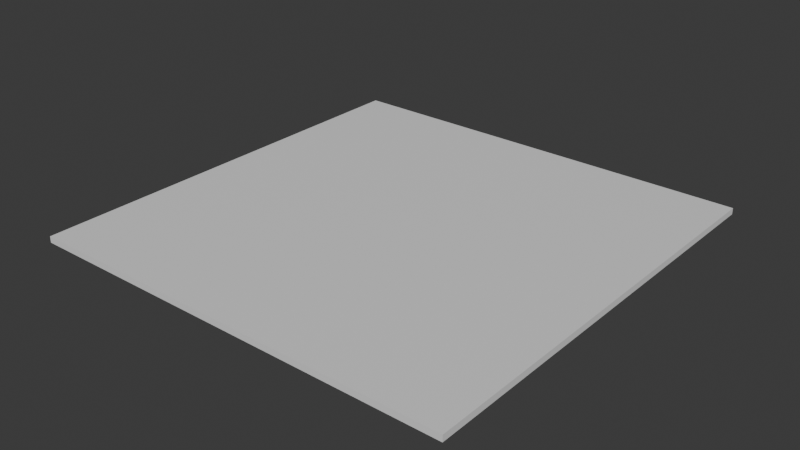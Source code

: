 # Source: casino_floor.blend  (saved by Blender 4.3.34; exported with 4.5.12 LTS)
import bpy
from mathutils import Matrix  # noqa: F401  (used for matrix-valued properties, if any)

bpy.ops.wm.read_factory_settings(use_empty=True)
scene = bpy.context.scene
scene.name = 'Scene'

# ---- collections
col_export = bpy.data.collections.new('export'); scene.collection.children.link(col_export)

# ---- materials (node trees are filled in below, after node groups)
mat_walls = bpy.data.materials.new('Walls')
mat_floor = bpy.data.materials.new('Floor')
mat_ceiling = bpy.data.materials.new('Ceiling')

# ---- node groups
ng_makeslotmakechines = bpy.data.node_groups.new('MakeSlotMakechines', 'GeometryNodeTree')
_s = ng_makeslotmakechines.interface.new_socket(name='Geometry', in_out='OUTPUT', socket_type='NodeSocketGeometry')
_s = ng_makeslotmakechines.interface.new_socket(name='Geometry', in_out='INPUT', socket_type='NodeSocketGeometry')
ng_makeslotmakechines.is_modifier = True
# nodes of 'MakeSlotMakechines' reference scene objects; filled in after objects exist

# ---- material node trees
mat_walls.use_nodes = True; mat_walls.node_tree.nodes.clear()
_N = mat_walls.node_tree.nodes; _L = mat_walls.node_tree.links
n0 = _N.new('ShaderNodeBsdfPrincipled'); n0.name = 'Principled BSDF'; n0.location = (10, 300)
n1 = _N.new('ShaderNodeOutputMaterial'); n1.name = 'Material Output'; n1.location = (300, 300)
_L.new(n0.outputs[0], n1.inputs[0])
n1.is_active_output = True
mat_floor.use_nodes = True; mat_floor.node_tree.nodes.clear()
_N = mat_floor.node_tree.nodes; _L = mat_floor.node_tree.links
n0 = _N.new('ShaderNodeBsdfPrincipled'); n0.name = 'Principled BSDF'; n0.location = (10, 300)
n1 = _N.new('ShaderNodeOutputMaterial'); n1.name = 'Material Output'; n1.location = (300, 300)
_L.new(n0.outputs[0], n1.inputs[0])
n1.is_active_output = True
mat_ceiling.use_nodes = True; mat_ceiling.node_tree.nodes.clear()
_N = mat_ceiling.node_tree.nodes; _L = mat_ceiling.node_tree.links
n0 = _N.new('ShaderNodeBsdfPrincipled'); n0.name = 'Principled BSDF'; n0.location = (10, 300)
n1 = _N.new('ShaderNodeOutputMaterial'); n1.name = 'Material Output'; n1.location = (300, 300)
_L.new(n0.outputs[0], n1.inputs[0])
n1.is_active_output = True

# ---- world
world_world = bpy.data.worlds.new('World'); scene.world = world_world
world_world.use_nodes = True; world_world.node_tree.nodes.clear()
_N = world_world.node_tree.nodes; _L = world_world.node_tree.links
n0 = _N.new('ShaderNodeOutputWorld'); n0.name = 'World Output'; n0.location = (300, 300)
n1 = _N.new('ShaderNodeBackground'); n1.name = 'Background'; n1.location = (10, 300)
n1.inputs[0].default_value = (0.05088, 0.05088, 0.05088, 1.0)
_L.new(n1.outputs[0], n0.inputs[0])
n0.is_active_output = True
world_world.color = (0.05088, 0.05088, 0.05088)
world_world.sun_shadow_jitter_overblur = 0.0

# ---- meshes
me_cube_001 = bpy.data.meshes.new('Cube.001')
me_cube_001.from_pydata([(-134.3, -134.3, 0.0002844), (-134.3, -134.3, 3.862), (-134.3, 134.3, 0.0002844), (-134.3, 134.3, 3.862), (134.3, -134.3, 0.0002844), (134.3, -134.3, 3.862), (134.3, 134.3, 0.0002844), (134.3, 134.3, 3.862)], [], [(0, 2, 3, 1), (2, 6, 7, 3), (6, 4, 5, 7), (4, 0, 1, 5), (2, 0, 4, 6), (7, 5, 1, 3)])
me_cube_001.polygons.foreach_set('material_index', [0, 0, 0, 0, 1, 2])
_uv = me_cube_001.uv_layers.new(name='UVMap')
_uv.uv.foreach_set('vector', [0.375, 0.0, 0.375, 0.25, 0.625, 0.25, 0.625, 0.0, 0.375, 0.25, 0.375, 0.5, 0.625, 0.5, 0.625, 0.25, 0.375, 0.5, 0.375, 0.75, 0.625, 0.75, 0.625, 0.5, 0.375, 0.75, 0.375, 1.0, 0.625, 1.0, 0.625, 0.75, 0.125, 0.5, 0.125, 0.75, 0.375, 0.75, 0.375, 0.5, 0.625, 0.5, 0.625, 0.75, 0.875, 0.75, 0.875, 0.5])
_uv.active_render = True
_uv = me_cube_001.uv_layers.new(name='UVMap.001')
_uv.uv.foreach_set('vector', [0.375, 0.0, 0.375, 0.25, 0.625, 0.25, 0.625, 0.0, 0.375, 0.25, 0.375, 0.5, 0.625, 0.5, 0.625, 0.25, 0.375, 0.5, 0.375, 0.75, 0.625, 0.75, 0.625, 0.5, 0.375, 0.75, 0.375, 1.0, 0.625, 1.0, 0.625, 0.75, 0.125, 0.5, 0.125, 0.75, 0.375, 0.75, 0.375, 0.5, 0.625, 0.5, 0.625, 0.75, 0.875, 0.75, 0.875, 0.5])
me_cube_001.materials.append(mat_walls)
me_cube_001.materials.append(mat_floor)
me_cube_001.materials.append(mat_ceiling)
me_cube_001.update()
me_vert = bpy.data.meshes.new('Vert')
me_vert.from_pydata([], [], [])
me_vert.update()

# ---- objects
ob_noslotzone = bpy.data.objects.new('NoSlotZone', None)
ob_player = bpy.data.objects.new('Player', None)
ob_walls = bpy.data.objects.new('Walls', me_cube_001)
ob_slotmachines = bpy.data.objects.new('SlotMachines', me_vert)
_N = ng_makeslotmakechines.nodes; _L = ng_makeslotmakechines.links
n0 = _N.new('NodeGroupOutput'); n0.name = 'Group Output'; n0.location = (496, -37)
n1 = _N.new('GeometryNodeMeshGrid'); n1.name = 'Grid'; n1.location = (-424, 265)
n1.inputs[0].default_value = 250.0
n1.inputs[1].default_value = 250.0
n1.inputs[2].default_value = 19
n1.inputs[3].default_value = 47
n2 = _N.new('GeometryNodeMeshToPoints'); n2.name = 'Mesh to Points'; n2.location = (-146, 259)
n3 = _N.new('GeometryNodeInstanceOnPoints'); n3.name = 'Instance on Points'; n3.location = (314, 13)
n4 = _N.new('GeometryNodeObjectInfo'); n4.name = 'Object Info'; n4.location = (-441, -289)
n5 = _N.new('GeometryNodeObjectInfo'); n5.name = 'Object Info.001'; n5.location = (-1231, -112)
n5.inputs[0].default_value = ob_noslotzone
n6 = _N.new('GeometryNodeDeleteGeometry'); n6.name = 'Delete Geometry'; n6.location = (33, 220)
n7 = _N.new('ShaderNodeVectorMath'); n7.name = 'Vector Math'; n7.location = (-916, 34)
n7.operation = 'SUBTRACT'
n8 = _N.new('ShaderNodeVectorMath'); n8.name = 'Vector Math.001'; n8.location = (-734, 24)
n8.operation = 'LENGTH'
n9 = _N.new('GeometryNodeInputPosition'); n9.name = 'Position'; n9.location = (-1149, -3)
n10 = _N.new('FunctionNodeCompare'); n10.name = 'Compare'; n10.location = (-439, 24)
n10.operation = 'LESS_THAN'
n10.inputs[1].default_value = 33.1
n11 = _N.new('GeometryNodeMeshCube'); n11.name = 'Cube'; n11.location = (14, -243)
_L.new(n3.outputs[0], n0.inputs[0])
_L.new(n1.outputs[0], n2.inputs[0])
_L.new(n6.outputs[0], n3.inputs[0])
_L.new(n2.outputs[0], n6.inputs[0])
_L.new(n9.outputs[0], n7.inputs[0])
_L.new(n5.outputs[1], n7.inputs[1])
_L.new(n7.outputs[0], n8.inputs[0])
_L.new(n8.outputs[1], n10.inputs[0])
_L.new(n10.outputs[0], n6.inputs[1])
_L.new(n11.outputs[0], n3.inputs[2])
n0.is_active_output = True

# ---- transforms, parenting, visibility, modifiers, constraints
ob_noslotzone.location = (0.0, 0.0, 0.0)
ob_player.location = (0.0, 0.0, 0.0)
ob_walls.location = (0.0, 0.0, 0.0)
ob_slotmachines.location = (0.0, 0.0, 0.0)
_m = ob_slotmachines.modifiers.new('MakeSlotMakechines', 'NODES')
_m.node_group = ng_makeslotmakechines

# ---- collection membership
scene.collection.objects.link(ob_noslotzone)
col_export.objects.link(ob_player)
col_export.objects.link(ob_walls)
col_export.objects.link(ob_slotmachines)

# ---- scene / render settings (as saved in the file)
scene.frame_start = 1; scene.frame_end = 250; scene.frame_set(1)
scene.render.engine = 'BLENDER_EEVEE_NEXT'
bpy.context.view_layer.update()

# ---- added for rendering (the .blend has no active camera and no usable light): camera, sun
cam_auto = bpy.data.cameras.new('AutoCamera')
cam_auto.lens = 50.0
cam_auto.sensor_width = 36.0
cam_auto.clip_end = 6167.37
ob_auto_camera = bpy.data.objects.new('AutoCamera', cam_auto)
scene.collection.objects.link(ob_auto_camera)
ob_auto_camera.location = (351.419, -421.702, 283.066)
ob_auto_camera.rotation_euler = (1.09748, -7.21219e-08, 0.694738)
scene.camera = ob_auto_camera
light_auto_sun = bpy.data.lights.new('AutoSun', 'SUN')
light_auto_sun.energy = 3.0
light_auto_sun.angle = 0.0523599
ob_auto_sun = bpy.data.objects.new('AutoSun', light_auto_sun)
scene.collection.objects.link(ob_auto_sun)
ob_auto_sun.rotation_euler = (0.872665, 0.174533, 0.523599)
bpy.context.view_layer.update()
